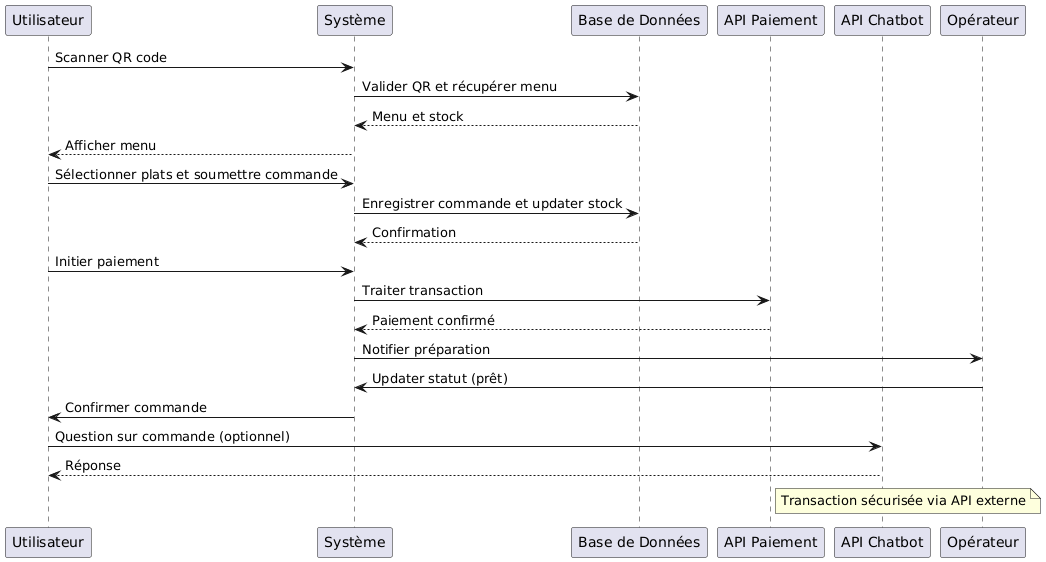

The diagram above was rendered by PlantUML. Its source (embedded in the PNG):
@startuml
participant "Utilisateur" as User
participant "Système" as System
participant "Base de Données" as DB
participant "API Paiement" as APIPay
participant "API Chatbot" as APIChat
participant "Opérateur" as Operator

User -> System: Scanner QR code
System -> DB: Valider QR et récupérer menu
DB --> System: Menu et stock
System --> User: Afficher menu
User -> System: Sélectionner plats et soumettre commande
System -> DB: Enregistrer commande et updater stock
DB --> System: Confirmation
User -> System: Initier paiement
System -> APIPay: Traiter transaction
APIPay --> System: Paiement confirmé
System -> Operator: Notifier préparation
Operator -> System: Updater statut (prêt)
System -> User: Confirmer commande
User -> APIChat: Question sur commande (optionnel)
APIChat --> User: Réponse
note right of APIPay
  Transaction sécurisée via API externe
end note
@enduml